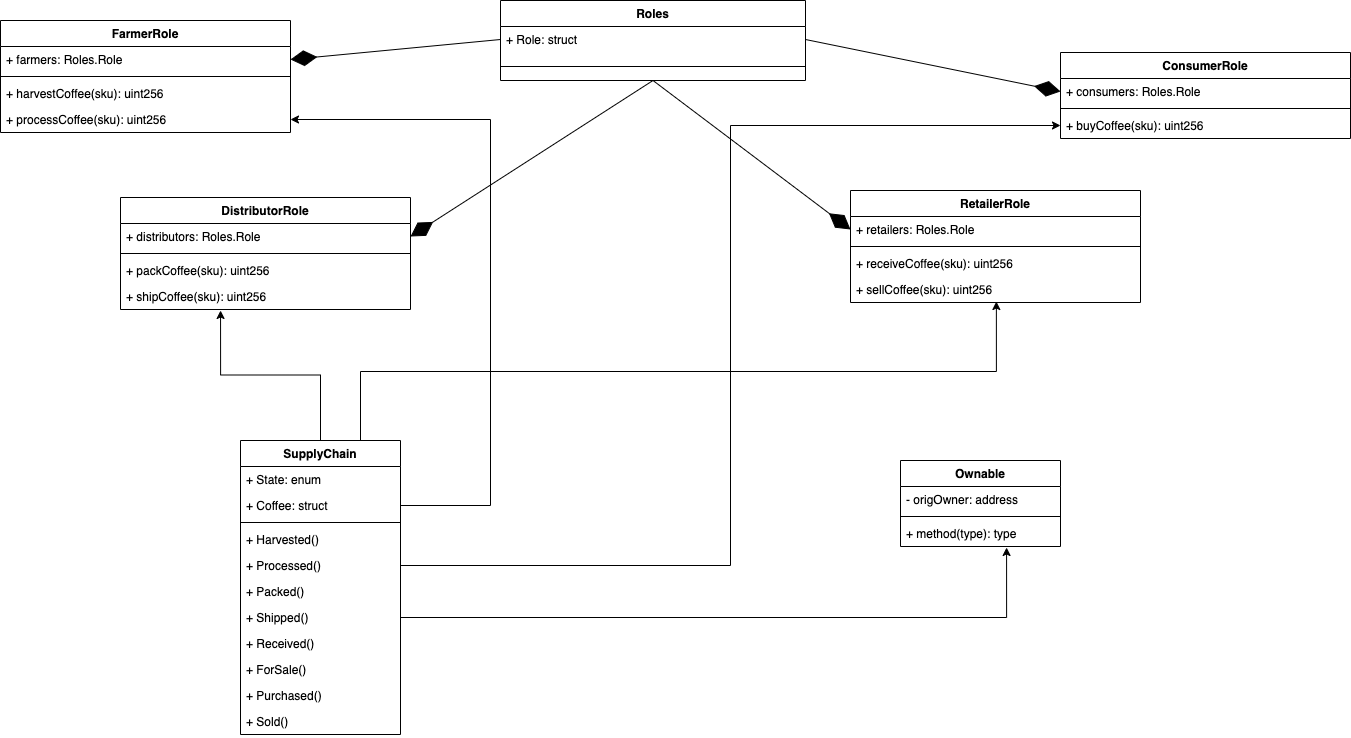

The diagram above was exported from draw.io. Its source (the exported page's mxGraphModel, read from the mxfile embedded in the PNG):
<mxGraphModel dx="946" dy="623" grid="1" gridSize="10" guides="1" tooltips="1" connect="1" arrows="1" fold="1" page="1" pageScale="1" pageWidth="850" pageHeight="1100" math="0" shadow="0">
  <root>
    <mxCell id="0" />
    <mxCell id="1" parent="0" />
    <mxCell id="WbJMX06ST5NPNY2vYJyy-1" value="Roles" style="swimlane;fontStyle=1;align=center;verticalAlign=top;childLayout=stackLayout;horizontal=1;startSize=26;horizontalStack=0;resizeParent=1;resizeParentMax=0;resizeLast=0;collapsible=1;marginBottom=0;" parent="1" vertex="1">
      <mxGeometry x="590" y="30" width="305" height="80" as="geometry" />
    </mxCell>
    <mxCell id="WbJMX06ST5NPNY2vYJyy-58" value="+ Role: struct" style="text;strokeColor=none;fillColor=none;align=left;verticalAlign=top;spacingLeft=4;spacingRight=4;overflow=hidden;rotatable=0;points=[[0,0.5],[1,0.5]];portConstraint=eastwest;" parent="WbJMX06ST5NPNY2vYJyy-1" vertex="1">
      <mxGeometry y="26" width="305" height="26" as="geometry" />
    </mxCell>
    <mxCell id="WbJMX06ST5NPNY2vYJyy-3" value="" style="line;strokeWidth=1;fillColor=none;align=left;verticalAlign=middle;spacingTop=-1;spacingLeft=3;spacingRight=3;rotatable=0;labelPosition=right;points=[];portConstraint=eastwest;" parent="WbJMX06ST5NPNY2vYJyy-1" vertex="1">
      <mxGeometry y="52" width="305" height="28" as="geometry" />
    </mxCell>
    <mxCell id="WbJMX06ST5NPNY2vYJyy-8" value="FarmerRole" style="swimlane;fontStyle=1;align=center;verticalAlign=top;childLayout=stackLayout;horizontal=1;startSize=26;horizontalStack=0;resizeParent=1;resizeParentMax=0;resizeLast=0;collapsible=1;marginBottom=0;" parent="1" vertex="1">
      <mxGeometry x="90" y="50" width="290" height="112" as="geometry" />
    </mxCell>
    <mxCell id="WbJMX06ST5NPNY2vYJyy-9" value="+ farmers: Roles.Role" style="text;strokeColor=none;fillColor=none;align=left;verticalAlign=top;spacingLeft=4;spacingRight=4;overflow=hidden;rotatable=0;points=[[0,0.5],[1,0.5]];portConstraint=eastwest;" parent="WbJMX06ST5NPNY2vYJyy-8" vertex="1">
      <mxGeometry y="26" width="290" height="26" as="geometry" />
    </mxCell>
    <mxCell id="WbJMX06ST5NPNY2vYJyy-10" value="" style="line;strokeWidth=1;fillColor=none;align=left;verticalAlign=middle;spacingTop=-1;spacingLeft=3;spacingRight=3;rotatable=0;labelPosition=right;points=[];portConstraint=eastwest;" parent="WbJMX06ST5NPNY2vYJyy-8" vertex="1">
      <mxGeometry y="52" width="290" height="8" as="geometry" />
    </mxCell>
    <mxCell id="WbJMX06ST5NPNY2vYJyy-11" value="+ harvestCoffee(sku): uint256" style="text;strokeColor=none;fillColor=none;align=left;verticalAlign=top;spacingLeft=4;spacingRight=4;overflow=hidden;rotatable=0;points=[[0,0.5],[1,0.5]];portConstraint=eastwest;" parent="WbJMX06ST5NPNY2vYJyy-8" vertex="1">
      <mxGeometry y="60" width="290" height="26" as="geometry" />
    </mxCell>
    <mxCell id="WbJMX06ST5NPNY2vYJyy-12" value="+ processCoffee(sku): uint256" style="text;strokeColor=none;fillColor=none;align=left;verticalAlign=top;spacingLeft=4;spacingRight=4;overflow=hidden;rotatable=0;points=[[0,0.5],[1,0.5]];portConstraint=eastwest;" parent="WbJMX06ST5NPNY2vYJyy-8" vertex="1">
      <mxGeometry y="86" width="290" height="26" as="geometry" />
    </mxCell>
    <mxCell id="WbJMX06ST5NPNY2vYJyy-13" value="DistributorRole" style="swimlane;fontStyle=1;align=center;verticalAlign=top;childLayout=stackLayout;horizontal=1;startSize=26;horizontalStack=0;resizeParent=1;resizeParentMax=0;resizeLast=0;collapsible=1;marginBottom=0;" parent="1" vertex="1">
      <mxGeometry x="210" y="227" width="290" height="112" as="geometry" />
    </mxCell>
    <mxCell id="WbJMX06ST5NPNY2vYJyy-14" value="+ distributors: Roles.Role" style="text;strokeColor=none;fillColor=none;align=left;verticalAlign=top;spacingLeft=4;spacingRight=4;overflow=hidden;rotatable=0;points=[[0,0.5],[1,0.5]];portConstraint=eastwest;" parent="WbJMX06ST5NPNY2vYJyy-13" vertex="1">
      <mxGeometry y="26" width="290" height="26" as="geometry" />
    </mxCell>
    <mxCell id="WbJMX06ST5NPNY2vYJyy-15" value="" style="line;strokeWidth=1;fillColor=none;align=left;verticalAlign=middle;spacingTop=-1;spacingLeft=3;spacingRight=3;rotatable=0;labelPosition=right;points=[];portConstraint=eastwest;" parent="WbJMX06ST5NPNY2vYJyy-13" vertex="1">
      <mxGeometry y="52" width="290" height="8" as="geometry" />
    </mxCell>
    <mxCell id="WbJMX06ST5NPNY2vYJyy-16" value="+ packCoffee(sku): uint256" style="text;strokeColor=none;fillColor=none;align=left;verticalAlign=top;spacingLeft=4;spacingRight=4;overflow=hidden;rotatable=0;points=[[0,0.5],[1,0.5]];portConstraint=eastwest;" parent="WbJMX06ST5NPNY2vYJyy-13" vertex="1">
      <mxGeometry y="60" width="290" height="26" as="geometry" />
    </mxCell>
    <mxCell id="WbJMX06ST5NPNY2vYJyy-17" value="+ shipCoffee(sku): uint256" style="text;strokeColor=none;fillColor=none;align=left;verticalAlign=top;spacingLeft=4;spacingRight=4;overflow=hidden;rotatable=0;points=[[0,0.5],[1,0.5]];portConstraint=eastwest;" parent="WbJMX06ST5NPNY2vYJyy-13" vertex="1">
      <mxGeometry y="86" width="290" height="26" as="geometry" />
    </mxCell>
    <mxCell id="WbJMX06ST5NPNY2vYJyy-18" value="RetailerRole" style="swimlane;fontStyle=1;align=center;verticalAlign=top;childLayout=stackLayout;horizontal=1;startSize=26;horizontalStack=0;resizeParent=1;resizeParentMax=0;resizeLast=0;collapsible=1;marginBottom=0;" parent="1" vertex="1">
      <mxGeometry x="940" y="220" width="290" height="112" as="geometry" />
    </mxCell>
    <mxCell id="WbJMX06ST5NPNY2vYJyy-19" value="+ retailers: Roles.Role" style="text;strokeColor=none;fillColor=none;align=left;verticalAlign=top;spacingLeft=4;spacingRight=4;overflow=hidden;rotatable=0;points=[[0,0.5],[1,0.5]];portConstraint=eastwest;" parent="WbJMX06ST5NPNY2vYJyy-18" vertex="1">
      <mxGeometry y="26" width="290" height="26" as="geometry" />
    </mxCell>
    <mxCell id="WbJMX06ST5NPNY2vYJyy-20" value="" style="line;strokeWidth=1;fillColor=none;align=left;verticalAlign=middle;spacingTop=-1;spacingLeft=3;spacingRight=3;rotatable=0;labelPosition=right;points=[];portConstraint=eastwest;" parent="WbJMX06ST5NPNY2vYJyy-18" vertex="1">
      <mxGeometry y="52" width="290" height="8" as="geometry" />
    </mxCell>
    <mxCell id="WbJMX06ST5NPNY2vYJyy-21" value="+ receiveCoffee(sku): uint256" style="text;strokeColor=none;fillColor=none;align=left;verticalAlign=top;spacingLeft=4;spacingRight=4;overflow=hidden;rotatable=0;points=[[0,0.5],[1,0.5]];portConstraint=eastwest;" parent="WbJMX06ST5NPNY2vYJyy-18" vertex="1">
      <mxGeometry y="60" width="290" height="26" as="geometry" />
    </mxCell>
    <mxCell id="WbJMX06ST5NPNY2vYJyy-22" value="+ sellCoffee(sku): uint256" style="text;strokeColor=none;fillColor=none;align=left;verticalAlign=top;spacingLeft=4;spacingRight=4;overflow=hidden;rotatable=0;points=[[0,0.5],[1,0.5]];portConstraint=eastwest;" parent="WbJMX06ST5NPNY2vYJyy-18" vertex="1">
      <mxGeometry y="86" width="290" height="26" as="geometry" />
    </mxCell>
    <mxCell id="WbJMX06ST5NPNY2vYJyy-23" value="ConsumerRole" style="swimlane;fontStyle=1;align=center;verticalAlign=top;childLayout=stackLayout;horizontal=1;startSize=26;horizontalStack=0;resizeParent=1;resizeParentMax=0;resizeLast=0;collapsible=1;marginBottom=0;" parent="1" vertex="1">
      <mxGeometry x="1150" y="82" width="290" height="86" as="geometry" />
    </mxCell>
    <mxCell id="WbJMX06ST5NPNY2vYJyy-24" value="+ consumers: Roles.Role" style="text;strokeColor=none;fillColor=none;align=left;verticalAlign=top;spacingLeft=4;spacingRight=4;overflow=hidden;rotatable=0;points=[[0,0.5],[1,0.5]];portConstraint=eastwest;" parent="WbJMX06ST5NPNY2vYJyy-23" vertex="1">
      <mxGeometry y="26" width="290" height="26" as="geometry" />
    </mxCell>
    <mxCell id="WbJMX06ST5NPNY2vYJyy-25" value="" style="line;strokeWidth=1;fillColor=none;align=left;verticalAlign=middle;spacingTop=-1;spacingLeft=3;spacingRight=3;rotatable=0;labelPosition=right;points=[];portConstraint=eastwest;" parent="WbJMX06ST5NPNY2vYJyy-23" vertex="1">
      <mxGeometry y="52" width="290" height="8" as="geometry" />
    </mxCell>
    <mxCell id="WbJMX06ST5NPNY2vYJyy-26" value="+ buyCoffee(sku): uint256" style="text;strokeColor=none;fillColor=none;align=left;verticalAlign=top;spacingLeft=4;spacingRight=4;overflow=hidden;rotatable=0;points=[[0,0.5],[1,0.5]];portConstraint=eastwest;" parent="WbJMX06ST5NPNY2vYJyy-23" vertex="1">
      <mxGeometry y="60" width="290" height="26" as="geometry" />
    </mxCell>
    <mxCell id="WbJMX06ST5NPNY2vYJyy-34" value="SupplyChain" style="swimlane;fontStyle=1;align=center;verticalAlign=top;childLayout=stackLayout;horizontal=1;startSize=26;horizontalStack=0;resizeParent=1;resizeParentMax=0;resizeLast=0;collapsible=1;marginBottom=0;" parent="1" vertex="1">
      <mxGeometry x="330" y="470" width="160" height="294" as="geometry" />
    </mxCell>
    <mxCell id="WbJMX06ST5NPNY2vYJyy-38" value="+ State: enum" style="text;strokeColor=none;fillColor=none;align=left;verticalAlign=top;spacingLeft=4;spacingRight=4;overflow=hidden;rotatable=0;points=[[0,0.5],[1,0.5]];portConstraint=eastwest;" parent="WbJMX06ST5NPNY2vYJyy-34" vertex="1">
      <mxGeometry y="26" width="160" height="26" as="geometry" />
    </mxCell>
    <mxCell id="WbJMX06ST5NPNY2vYJyy-35" value="+ Coffee: struct" style="text;strokeColor=none;fillColor=none;align=left;verticalAlign=top;spacingLeft=4;spacingRight=4;overflow=hidden;rotatable=0;points=[[0,0.5],[1,0.5]];portConstraint=eastwest;" parent="WbJMX06ST5NPNY2vYJyy-34" vertex="1">
      <mxGeometry y="52" width="160" height="26" as="geometry" />
    </mxCell>
    <mxCell id="WbJMX06ST5NPNY2vYJyy-36" value="" style="line;strokeWidth=1;fillColor=none;align=left;verticalAlign=middle;spacingTop=-1;spacingLeft=3;spacingRight=3;rotatable=0;labelPosition=right;points=[];portConstraint=eastwest;" parent="WbJMX06ST5NPNY2vYJyy-34" vertex="1">
      <mxGeometry y="78" width="160" height="8" as="geometry" />
    </mxCell>
    <mxCell id="WbJMX06ST5NPNY2vYJyy-37" value="+ Harvested()&#10;" style="text;strokeColor=none;fillColor=none;align=left;verticalAlign=top;spacingLeft=4;spacingRight=4;overflow=hidden;rotatable=0;points=[[0,0.5],[1,0.5]];portConstraint=eastwest;" parent="WbJMX06ST5NPNY2vYJyy-34" vertex="1">
      <mxGeometry y="86" width="160" height="26" as="geometry" />
    </mxCell>
    <mxCell id="WbJMX06ST5NPNY2vYJyy-39" value="+ Processed()" style="text;strokeColor=none;fillColor=none;align=left;verticalAlign=top;spacingLeft=4;spacingRight=4;overflow=hidden;rotatable=0;points=[[0,0.5],[1,0.5]];portConstraint=eastwest;" parent="WbJMX06ST5NPNY2vYJyy-34" vertex="1">
      <mxGeometry y="112" width="160" height="26" as="geometry" />
    </mxCell>
    <mxCell id="WbJMX06ST5NPNY2vYJyy-41" value="+ Packed()" style="text;strokeColor=none;fillColor=none;align=left;verticalAlign=top;spacingLeft=4;spacingRight=4;overflow=hidden;rotatable=0;points=[[0,0.5],[1,0.5]];portConstraint=eastwest;" parent="WbJMX06ST5NPNY2vYJyy-34" vertex="1">
      <mxGeometry y="138" width="160" height="26" as="geometry" />
    </mxCell>
    <mxCell id="WbJMX06ST5NPNY2vYJyy-42" value="+ Shipped()" style="text;strokeColor=none;fillColor=none;align=left;verticalAlign=top;spacingLeft=4;spacingRight=4;overflow=hidden;rotatable=0;points=[[0,0.5],[1,0.5]];portConstraint=eastwest;" parent="WbJMX06ST5NPNY2vYJyy-34" vertex="1">
      <mxGeometry y="164" width="160" height="26" as="geometry" />
    </mxCell>
    <mxCell id="WbJMX06ST5NPNY2vYJyy-43" value="+ Received()" style="text;strokeColor=none;fillColor=none;align=left;verticalAlign=top;spacingLeft=4;spacingRight=4;overflow=hidden;rotatable=0;points=[[0,0.5],[1,0.5]];portConstraint=eastwest;" parent="WbJMX06ST5NPNY2vYJyy-34" vertex="1">
      <mxGeometry y="190" width="160" height="26" as="geometry" />
    </mxCell>
    <mxCell id="WbJMX06ST5NPNY2vYJyy-44" value="+ ForSale()" style="text;strokeColor=none;fillColor=none;align=left;verticalAlign=top;spacingLeft=4;spacingRight=4;overflow=hidden;rotatable=0;points=[[0,0.5],[1,0.5]];portConstraint=eastwest;" parent="WbJMX06ST5NPNY2vYJyy-34" vertex="1">
      <mxGeometry y="216" width="160" height="26" as="geometry" />
    </mxCell>
    <mxCell id="WbJMX06ST5NPNY2vYJyy-45" value="+ Purchased()" style="text;strokeColor=none;fillColor=none;align=left;verticalAlign=top;spacingLeft=4;spacingRight=4;overflow=hidden;rotatable=0;points=[[0,0.5],[1,0.5]];portConstraint=eastwest;" parent="WbJMX06ST5NPNY2vYJyy-34" vertex="1">
      <mxGeometry y="242" width="160" height="26" as="geometry" />
    </mxCell>
    <mxCell id="WbJMX06ST5NPNY2vYJyy-40" value="+ Sold()" style="text;strokeColor=none;fillColor=none;align=left;verticalAlign=top;spacingLeft=4;spacingRight=4;overflow=hidden;rotatable=0;points=[[0,0.5],[1,0.5]];portConstraint=eastwest;" parent="WbJMX06ST5NPNY2vYJyy-34" vertex="1">
      <mxGeometry y="268" width="160" height="26" as="geometry" />
    </mxCell>
    <mxCell id="WbJMX06ST5NPNY2vYJyy-50" value="Ownable" style="swimlane;fontStyle=1;align=center;verticalAlign=top;childLayout=stackLayout;horizontal=1;startSize=26;horizontalStack=0;resizeParent=1;resizeParentMax=0;resizeLast=0;collapsible=1;marginBottom=0;" parent="1" vertex="1">
      <mxGeometry x="990" y="490" width="160" height="86" as="geometry" />
    </mxCell>
    <mxCell id="WbJMX06ST5NPNY2vYJyy-51" value="- origOwner: address" style="text;strokeColor=none;fillColor=none;align=left;verticalAlign=top;spacingLeft=4;spacingRight=4;overflow=hidden;rotatable=0;points=[[0,0.5],[1,0.5]];portConstraint=eastwest;" parent="WbJMX06ST5NPNY2vYJyy-50" vertex="1">
      <mxGeometry y="26" width="160" height="26" as="geometry" />
    </mxCell>
    <mxCell id="WbJMX06ST5NPNY2vYJyy-52" value="" style="line;strokeWidth=1;fillColor=none;align=left;verticalAlign=middle;spacingTop=-1;spacingLeft=3;spacingRight=3;rotatable=0;labelPosition=right;points=[];portConstraint=eastwest;" parent="WbJMX06ST5NPNY2vYJyy-50" vertex="1">
      <mxGeometry y="52" width="160" height="8" as="geometry" />
    </mxCell>
    <mxCell id="WbJMX06ST5NPNY2vYJyy-53" value="+ method(type): type" style="text;strokeColor=none;fillColor=none;align=left;verticalAlign=top;spacingLeft=4;spacingRight=4;overflow=hidden;rotatable=0;points=[[0,0.5],[1,0.5]];portConstraint=eastwest;" parent="WbJMX06ST5NPNY2vYJyy-50" vertex="1">
      <mxGeometry y="60" width="160" height="26" as="geometry" />
    </mxCell>
    <mxCell id="WbJMX06ST5NPNY2vYJyy-54" style="edgeStyle=orthogonalEdgeStyle;rounded=0;orthogonalLoop=1;jettySize=auto;html=1;exitX=1;exitY=0.5;exitDx=0;exitDy=0;entryX=0.663;entryY=1.038;entryDx=0;entryDy=0;entryPerimeter=0;" parent="1" source="WbJMX06ST5NPNY2vYJyy-42" target="WbJMX06ST5NPNY2vYJyy-53" edge="1">
      <mxGeometry relative="1" as="geometry">
        <mxPoint x="870" y="709" as="sourcePoint" />
      </mxGeometry>
    </mxCell>
    <mxCell id="WbJMX06ST5NPNY2vYJyy-59" value="" style="endArrow=diamondThin;endFill=1;endSize=24;html=1;rounded=0;entryX=1;entryY=0.5;entryDx=0;entryDy=0;exitX=0;exitY=0.5;exitDx=0;exitDy=0;" parent="1" source="WbJMX06ST5NPNY2vYJyy-58" target="WbJMX06ST5NPNY2vYJyy-9" edge="1">
      <mxGeometry width="160" relative="1" as="geometry">
        <mxPoint x="150" y="170" as="sourcePoint" />
        <mxPoint x="310" y="170" as="targetPoint" />
      </mxGeometry>
    </mxCell>
    <mxCell id="WbJMX06ST5NPNY2vYJyy-60" value="" style="endArrow=diamondThin;endFill=1;endSize=24;html=1;rounded=0;entryX=1;entryY=0.5;entryDx=0;entryDy=0;exitX=0.5;exitY=1;exitDx=0;exitDy=0;" parent="1" source="WbJMX06ST5NPNY2vYJyy-1" target="WbJMX06ST5NPNY2vYJyy-14" edge="1">
      <mxGeometry width="160" relative="1" as="geometry">
        <mxPoint x="676.25" y="120" as="sourcePoint" />
        <mxPoint x="235" y="250" as="targetPoint" />
      </mxGeometry>
    </mxCell>
    <mxCell id="WbJMX06ST5NPNY2vYJyy-61" value="" style="endArrow=diamondThin;endFill=1;endSize=24;html=1;rounded=0;entryX=0;entryY=0.5;entryDx=0;entryDy=0;exitX=0.5;exitY=1;exitDx=0;exitDy=0;" parent="1" source="WbJMX06ST5NPNY2vYJyy-1" target="WbJMX06ST5NPNY2vYJyy-19" edge="1">
      <mxGeometry width="160" relative="1" as="geometry">
        <mxPoint x="752.5" y="120" as="sourcePoint" />
        <mxPoint x="595" y="250" as="targetPoint" />
      </mxGeometry>
    </mxCell>
    <mxCell id="WbJMX06ST5NPNY2vYJyy-62" value="" style="endArrow=diamondThin;endFill=1;endSize=24;html=1;rounded=0;entryX=0;entryY=0.5;entryDx=0;entryDy=0;exitX=1;exitY=0.5;exitDx=0;exitDy=0;" parent="1" source="WbJMX06ST5NPNY2vYJyy-58" target="WbJMX06ST5NPNY2vYJyy-24" edge="1">
      <mxGeometry width="160" relative="1" as="geometry">
        <mxPoint x="752.5" y="120" as="sourcePoint" />
        <mxPoint x="945" y="250" as="targetPoint" />
      </mxGeometry>
    </mxCell>
    <mxCell id="P2_rOwb_clH7mKav7PCD-2" style="edgeStyle=orthogonalEdgeStyle;rounded=0;orthogonalLoop=1;jettySize=auto;html=1;exitX=1;exitY=0.5;exitDx=0;exitDy=0;entryX=1;entryY=0.5;entryDx=0;entryDy=0;" edge="1" parent="1" source="WbJMX06ST5NPNY2vYJyy-35" target="WbJMX06ST5NPNY2vYJyy-12">
      <mxGeometry relative="1" as="geometry">
        <mxPoint x="700" y="360" as="sourcePoint" />
        <Array as="points">
          <mxPoint x="580" y="535" />
          <mxPoint x="580" y="149" />
        </Array>
      </mxGeometry>
    </mxCell>
    <mxCell id="P2_rOwb_clH7mKav7PCD-3" style="edgeStyle=orthogonalEdgeStyle;rounded=0;orthogonalLoop=1;jettySize=auto;html=1;exitX=1;exitY=0.5;exitDx=0;exitDy=0;entryX=0;entryY=0.5;entryDx=0;entryDy=0;" edge="1" parent="1" source="WbJMX06ST5NPNY2vYJyy-39" target="WbJMX06ST5NPNY2vYJyy-26">
      <mxGeometry relative="1" as="geometry">
        <mxPoint x="780" y="360" as="sourcePoint" />
      </mxGeometry>
    </mxCell>
    <mxCell id="P2_rOwb_clH7mKav7PCD-4" style="edgeStyle=orthogonalEdgeStyle;rounded=0;orthogonalLoop=1;jettySize=auto;html=1;exitX=0.75;exitY=0;exitDx=0;exitDy=0;entryX=0.503;entryY=0.962;entryDx=0;entryDy=0;entryPerimeter=0;" edge="1" parent="1" source="WbJMX06ST5NPNY2vYJyy-34" target="WbJMX06ST5NPNY2vYJyy-22">
      <mxGeometry relative="1" as="geometry">
        <mxPoint x="820" y="433" as="sourcePoint" />
      </mxGeometry>
    </mxCell>
    <mxCell id="P2_rOwb_clH7mKav7PCD-5" style="edgeStyle=orthogonalEdgeStyle;rounded=0;orthogonalLoop=1;jettySize=auto;html=1;exitX=0.5;exitY=0;exitDx=0;exitDy=0;entryX=0.345;entryY=1.038;entryDx=0;entryDy=0;entryPerimeter=0;" edge="1" parent="1" source="WbJMX06ST5NPNY2vYJyy-34" target="WbJMX06ST5NPNY2vYJyy-17">
      <mxGeometry relative="1" as="geometry">
        <mxPoint x="660" y="399" as="sourcePoint" />
      </mxGeometry>
    </mxCell>
  </root>
</mxGraphModel>